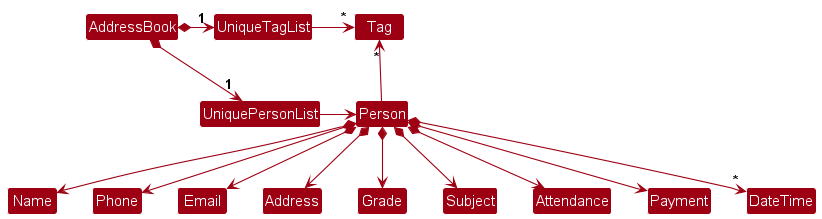

The diagram above was rendered by PlantUML. Its source (embedded in the PNG):
@startuml
!include style.puml
skinparam arrowThickness 1.1
skinparam arrowColor MODEL_COLOR
skinparam classBackgroundColor MODEL_COLOR

AddressBook *-right-> "1" UniquePersonList
AddressBook *-right-> "1" UniqueTagList
UniqueTagList -[hidden]down- UniquePersonList
UniqueTagList -[hidden]down- UniquePersonList

UniqueTagList -right-> "*" Tag
UniquePersonList -right-> Person

Person -up-> "*" Tag

Person *--> Name
Person *--> Phone
Person *--> Email
Person *--> Address
Person *--> Grade
Person *--> Subject
Person *--> Attendance
Person *--> Payment
Person *--> "*" DateTime
@enduml